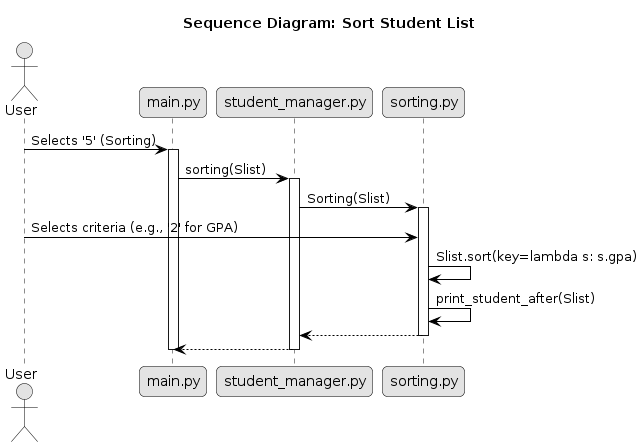

The diagram above was rendered by PlantUML. Its source (embedded in the PNG):
@startuml
title "Sequence Diagram: Sort Student List"

skinparam monochrome true
skinparam roundcorner 10
skinparam shadowing false
skinparam sequenceActorBorderColor black
skinparam sequenceParticipantBorderColor black
skinparam sequenceArrowColor black

actor User
participant "main.py" as Main
participant "student_manager.py" as Manager
participant "sorting.py" as Sorting

User -> Main: Selects '5' (Sorting)
activate Main

Main -> Manager: sorting(Slist)
activate Manager
' (Không cần _check_permision vì STUDENT cũng có thể sort)

Manager -> Sorting: Sorting(Slist)
activate Sorting

User -> Sorting: Selects criteria (e.g., '2' for GPA)
Sorting -> Sorting: Slist.sort(key=lambda s: s.gpa)
Sorting -> Sorting: print_student_after(Slist)

Sorting --> Manager
deactivate Sorting

Manager --> Main
deactivate Manager
deactivate Main
@enduml